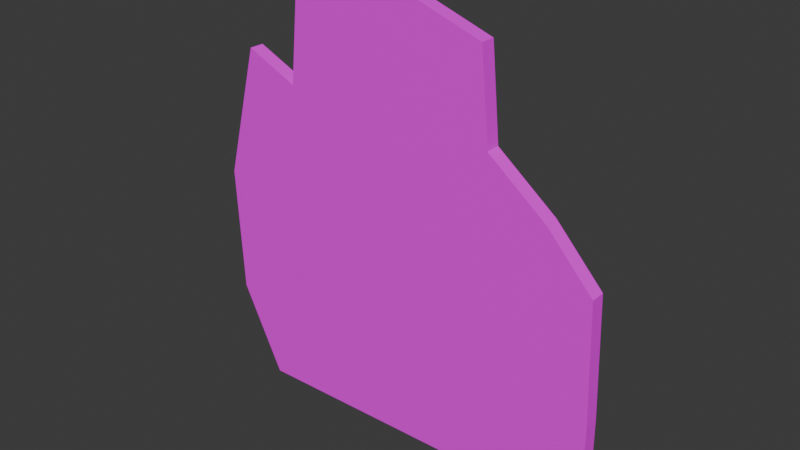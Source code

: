 # Source: grass.blend  (saved by Blender 4.5.90; exported with 4.5.12 LTS)
import bpy
from mathutils import Matrix  # noqa: F401  (used for matrix-valued properties, if any)

bpy.ops.wm.read_factory_settings(use_empty=True)
scene = bpy.context.scene
scene.name = 'Scene'

# ---- images (referenced by path relative to the original .blend; pixels are not part of the script)
import os
ASSET_DIR = os.environ.get("B2B_ASSET_DIR", "")  # directory of the original .blend (textures are referenced by path, not embedded)
HERE = os.path.dirname(os.path.abspath(__file__))  # packed textures are extracted next to this script under _unpacked/

def load_image(name, relpath, width, height, colorspace="sRGB"):
    """Load a texture the original file referenced (path relative to the .blend, or extracted next to this script)."""
    p = next((c for c in (os.path.join(HERE, relpath), os.path.join(ASSET_DIR, relpath)) if relpath and os.path.exists(c)), "")
    if p:
        img = bpy.data.images.load(p, check_existing=True)
        img.name = name
    else:  # same state as the original file: an image datablock whose file is absent (Cycles renders it pink)
        img = bpy.data.images.new(name, width, height)
        img.source = "FILE"
        img.filepath = "//" + (relpath or name)
    img.colorspace_settings.name = colorspace
    return img
img_grass_png = load_image('grass.png', 'grass.png', 1024, 1024, 'sRGB')
img_pap_png = load_image('pap.png', 'pap.png', 1024, 1024, 'sRGB')

# ---- materials (node trees are filled in below, after node groups)
mat_material_001 = bpy.data.materials.new('Material.001')
mat_material_002 = bpy.data.materials.new('Material.002')

# ---- material node trees
mat_material_001.use_nodes = True; mat_material_001.node_tree.nodes.clear()
_N = mat_material_001.node_tree.nodes; _L = mat_material_001.node_tree.links
n0 = _N.new('ShaderNodeBsdfPrincipled'); n0.name = 'Principled BSDF'; n0.location = (-200, 100)
n1 = _N.new('ShaderNodeOutputMaterial'); n1.name = 'Material Output'; n1.location = (200, 100)
n2 = _N.new('ShaderNodeTexImage'); n2.name = 'Image Texture'; n2.location = (-490, 80)
n2.image = img_grass_png
_L.new(n0.outputs[0], n1.inputs[0])
_L.new(n2.outputs[0], n0.inputs[0])
n1.is_active_output = True
mat_material_002.use_nodes = True; mat_material_002.node_tree.nodes.clear()
_N = mat_material_002.node_tree.nodes; _L = mat_material_002.node_tree.links
n0 = _N.new('ShaderNodeBsdfPrincipled'); n0.name = 'Principled BSDF'; n0.location = (-200, 100)
n1 = _N.new('ShaderNodeOutputMaterial'); n1.name = 'Material Output'; n1.location = (200, 100)
n2 = _N.new('ShaderNodeTexImage'); n2.name = 'Image Texture'; n2.location = (-490, 80)
n2.image = img_pap_png
_L.new(n0.outputs[0], n1.inputs[0])
_L.new(n2.outputs[0], n0.inputs[0])
n1.is_active_output = True

# ---- world
world_world = bpy.data.worlds.new('World'); scene.world = world_world
world_world.use_nodes = True; world_world.node_tree.nodes.clear()
_N = world_world.node_tree.nodes; _L = world_world.node_tree.links
n0 = _N.new('ShaderNodeOutputWorld'); n0.name = 'World Output'; n0.location = (200, 100)
n1 = _N.new('ShaderNodeBackground'); n1.name = 'Background'; n1.location = (-200, 100)
n1.inputs[0].default_value = (0.05088, 0.05088, 0.05088, 1.0)
_L.new(n1.outputs[0], n0.inputs[0])
n0.is_active_output = True
world_world.color = (0.05088, 0.05088, 0.05088)
world_world.sun_shadow_jitter_overblur = 0.0

# ---- meshes
me_plane = bpy.data.meshes.new('Plane')
me_plane.from_pydata([(-1.698, 0.2916, 3.587e-08), (-1.407, 1.395, 4.477e-08), (-0.9732, 1.198, 4.318e-08), (-0.9023, 1.907, 4.891e-08), (-0.08275, 2.151, 5.088e-08), (0.729, 1.876, 4.865e-08), (0.7999, 1.151, 4.28e-08), (1.281, 0.7723, 3.975e-08), (1.667, 0.3546, 3.638e-08), (1.706, -0.6383, 2.836e-08), (1.714, -1.442, 2.187e-08), (0.1694, -1.466, 2.168e-08), (-1.296, -1.489, 2.149e-08), (-1.651, -0.7644, 2.734e-08), (-1.698, 0.2916, 0.1219), (-1.407, 1.395, 0.1219), (-0.9732, 1.198, 0.1219), (-0.9023, 1.907, 0.1219), (-0.08275, 2.151, 0.1219), (0.729, 1.876, 0.1219), (0.7999, 1.151, 0.1219), (1.281, 0.7723, 0.1219), (1.667, 0.3546, 0.1219), (1.706, -0.6383, 0.1219), (1.714, -1.442, 0.1219), (0.1694, -1.466, 0.1219), (-1.296, -1.489, 0.1219), (-1.651, -0.7644, 0.1219)], [], [(0, 1, 2, 3, 4, 5, 6, 7, 8, 9, 10, 11, 12, 13), (14, 27, 26, 25, 24, 23, 22, 21, 20, 19, 18, 17, 16, 15), (8, 7, 21, 22), (1, 0, 14, 15), (9, 8, 22, 23), (2, 1, 15, 16), (10, 9, 23, 24), (3, 2, 16, 17), (11, 10, 24, 25), (4, 3, 17, 18), (12, 11, 25, 26), (5, 4, 18, 19), (13, 12, 26, 27), (6, 5, 19, 20), (0, 13, 27, 14), (7, 6, 20, 21)])
me_plane.polygons.foreach_set('material_index', [0, 1, 0, 0, 0, 0, 0, 0, 0, 0, 0, 0, 0, 0, 0, 0])
_uv = me_plane.uv_layers.new(name='UVMap')
_uv.uv.foreach_set('vector', [0.02833, 0.4713, 0.1105, 0.7484, 0.2297, 0.6989, 0.17, 0.844, 0.3963, 0.9054, 0.6197, 0.8361, 0.7185, 0.687, 0.8504, 0.592, 0.9562, 0.4871, 0.9539, 0.3369, 0.9184, 0.2068, 0.4925, 0.2009, 0.08833, 0.195, 0.02814, 0.3052, -0.5105, 0.5316, -0.4824, -0.09466, -0.2721, -0.5246, 0.5971, -0.5106, 1.513, -0.4966, 1.508, -0.01988, 1.485, 0.569, 1.256, 0.8167, 0.971, 1.041, 0.9289, 1.471, 0.4476, 1.635, -0.03847, 1.49, -0.08053, 1.069, -0.3376, 1.186, 0.9562, 0.4871, 0.8504, 0.592, 0.8504, 0.592, 0.9562, 0.4871, 0.1105, 0.7484, 0.02833, 0.4713, 0.02833, 0.4713, 0.1105, 0.7484, 0.9539, 0.3369, 0.9562, 0.4871, 0.9562, 0.4871, 0.9539, 0.3369, 0.2297, 0.6989, 0.1105, 0.7484, 0.1105, 0.7484, 0.2297, 0.6989, 0.9184, 0.2068, 0.9539, 0.3369, 0.9539, 0.3369, 0.9184, 0.2068, 0.17, 0.844, 0.2297, 0.6989, 0.2297, 0.6989, 0.17, 0.844, 0.4925, 0.2009, 0.9184, 0.2068, 0.9184, 0.2068, 0.4925, 0.2009, 0.3963, 0.9054, 0.17, 0.844, 0.17, 0.844, 0.3963, 0.9054, 0.08833, 0.195, 0.4925, 0.2009, 0.4925, 0.2009, 0.08833, 0.195, 0.6197, 0.8361, 0.3963, 0.9054, 0.3963, 0.9054, 0.6197, 0.8361, 0.02814, 0.3052, 0.08833, 0.195, 0.08833, 0.195, 0.02814, 0.3052, 0.7185, 0.687, 0.6197, 0.8361, 0.6197, 0.8361, 0.7185, 0.687, 0.02833, 0.4713, 0.02814, 0.3052, 0.02814, 0.3052, 0.02833, 0.4713, 0.8504, 0.592, 0.7185, 0.687, 0.7185, 0.687, 0.8504, 0.592])
me_plane.materials.append(mat_material_001)
me_plane.materials.append(mat_material_002)
me_plane.update()

# ---- objects
ob_plane = bpy.data.objects.new('Plane', me_plane)

# ---- transforms, parenting, visibility, modifiers, constraints
ob_plane.location = (0.0, 0.0, 0.0)
ob_plane.rotation_euler = (1.571, -0.0, 0.0)

# ---- collection membership
scene.collection.objects.link(ob_plane)

# ---- scene / render settings (as saved in the file)
scene.frame_start = 1; scene.frame_end = 250; scene.frame_set(1)
scene.render.engine = 'BLENDER_EEVEE_NEXT'
bpy.context.view_layer.update()

# ---- added for rendering (the .blend has no active camera and no usable light): camera, sun
cam_auto = bpy.data.cameras.new('AutoCamera')
cam_auto.lens = 50.0
cam_auto.sensor_width = 36.0
cam_auto.clip_end = 1000.0
ob_auto_camera = bpy.data.objects.new('AutoCamera', cam_auto)
scene.collection.objects.link(ob_auto_camera)
ob_auto_camera.location = (4.62604, -5.60276, 4.02551)
ob_auto_camera.rotation_euler = (1.09748, -7.21219e-08, 0.694738)
scene.camera = ob_auto_camera
light_auto_sun = bpy.data.lights.new('AutoSun', 'SUN')
light_auto_sun.energy = 3.0
light_auto_sun.angle = 0.0523599
ob_auto_sun = bpy.data.objects.new('AutoSun', light_auto_sun)
scene.collection.objects.link(ob_auto_sun)
ob_auto_sun.rotation_euler = (0.872665, 0.174533, 0.523599)
bpy.context.view_layer.update()

